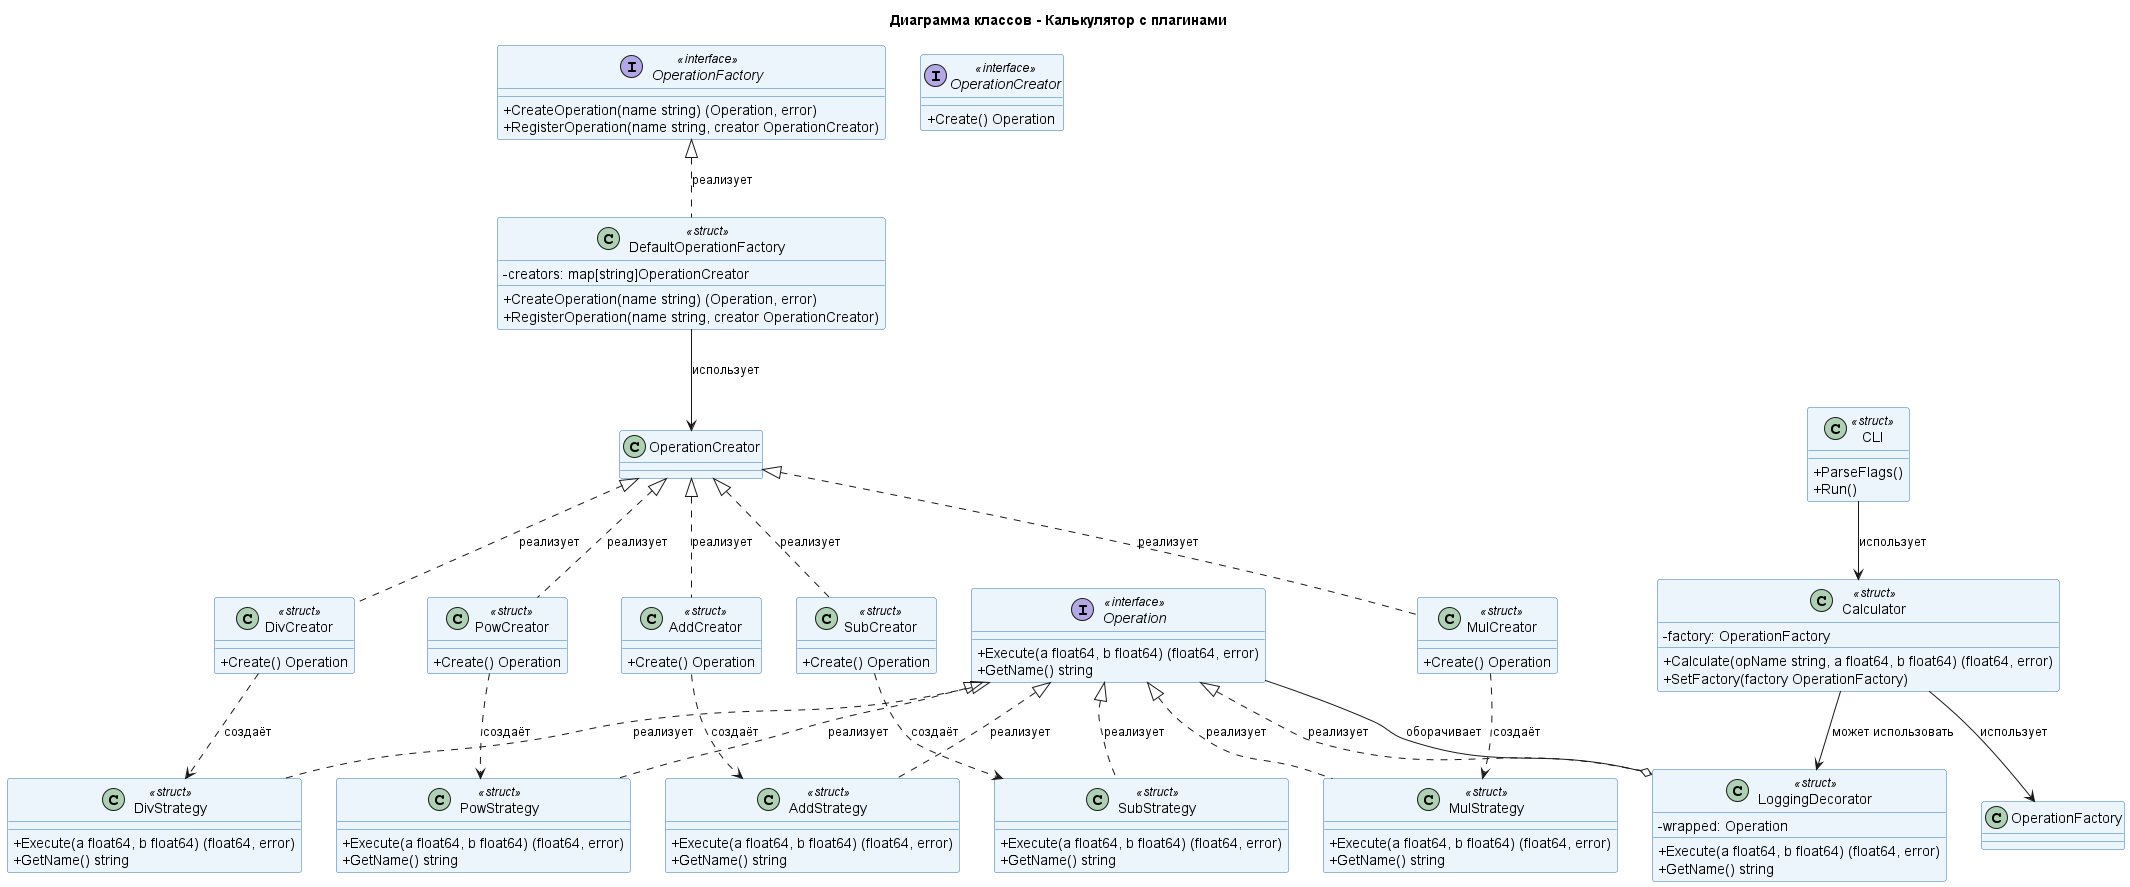

The diagram above was rendered by PlantUML. Its source (embedded in the PNG):
@startuml class
title Диаграмма классов - Калькулятор с плагинами

skinparam classAttributeIconSize 0
skinparam class {
  BackgroundColor #EBF5FB
  BorderColor #2E75B6
}
skinparam interface {
  BackgroundColor #F0F0F0
  BorderColor #2E75B6
}
skinparam abstract {
  BackgroundColor #FFF9C4
  BorderColor #F57F17
}

' ========== STRATEGY ==========
interface "Operation" as Operation <<interface>> {
  +Execute(a float64, b float64) (float64, error)
  +GetName() string
}

class "AddStrategy" as Add <<struct>> {
  +Execute(a float64, b float64) (float64, error)
  +GetName() string
}

class "SubStrategy" as Sub <<struct>> {
  +Execute(a float64, b float64) (float64, error)
  +GetName() string
}

class "MulStrategy" as Mul <<struct>> {
  +Execute(a float64, b float64) (float64, error)
  +GetName() string
}

class "DivStrategy" as Div <<struct>> {
  +Execute(a float64, b float64) (float64, error)
  +GetName() string
}

class "PowStrategy" as Pow <<struct>> {
  +Execute(a float64, b float64) (float64, error)
  +GetName() string
}

' ========== FACTORY METHOD ==========
interface "OperationFactory" as Factory <<interface>> {
  +CreateOperation(name string) (Operation, error)
  +RegisterOperation(name string, creator OperationCreator)
}

interface "OperationCreator" as Creator <<interface>> {
  +Create() Operation
}

class "DefaultOperationFactory" as DefaultFactory <<struct>> {
  -creators: map[string]OperationCreator
  +CreateOperation(name string) (Operation, error)
  +RegisterOperation(name string, creator OperationCreator)
}

class "AddCreator" as AddCreator <<struct>> {
  +Create() Operation
}

class "SubCreator" as SubCreator <<struct>> {
  +Create() Operation
}

class "MulCreator" as MulCreator <<struct>> {
  +Create() Operation
}

class "DivCreator" as DivCreator <<struct>> {
  +Create() Operation
}

class "PowCreator" as PowCreator <<struct>> {
  +Create() Operation
}

' ========== DECORATOR ==========
class "LoggingDecorator" as LogDecorator <<struct>> {
  -wrapped: Operation
  +Execute(a float64, b float64) (float64, error)
  +GetName() string
}

' ========== CALCULATOR (CONTEXT) ==========
class "Calculator" as Calculator <<struct>> {
  -factory: OperationFactory
  +Calculate(opName string, a float64, b float64) (float64, error)
  +SetFactory(factory OperationFactory)
}

' ========== MAIN / CLI ==========
class "CLI" as CLI <<struct>> {
  +ParseFlags()
  +Run()
}

' ========== ОТНОШЕНИЯ ==========
' Strategy: реализация интерфейса
Operation <|.. Add : реализует
Operation <|.. Sub : реализует
Operation <|.. Mul : реализует
Operation <|.. Div : реализует
Operation <|.. Pow : реализует

' Factory Method
Factory <|.. DefaultFactory : реализует
OperationCreator <|.. AddCreator : реализует
OperationCreator <|.. SubCreator : реализует
OperationCreator <|.. MulCreator : реализует
OperationCreator <|.. DivCreator : реализует
OperationCreator <|.. PowCreator : реализует

DefaultFactory --> OperationCreator : использует
AddCreator ..> Add : создаёт
SubCreator ..> Sub : создаёт
MulCreator ..> Mul : создаёт
DivCreator ..> Div : создаёт
PowCreator ..> Pow : создаёт

' Decorator
Operation <|.. LogDecorator : реализует
LogDecorator o-- Operation : оборачивает

' Context
Calculator --> OperationFactory : использует
Calculator --> LogDecorator : может использовать

' CLI
CLI --> Calculator : использует

@enduml